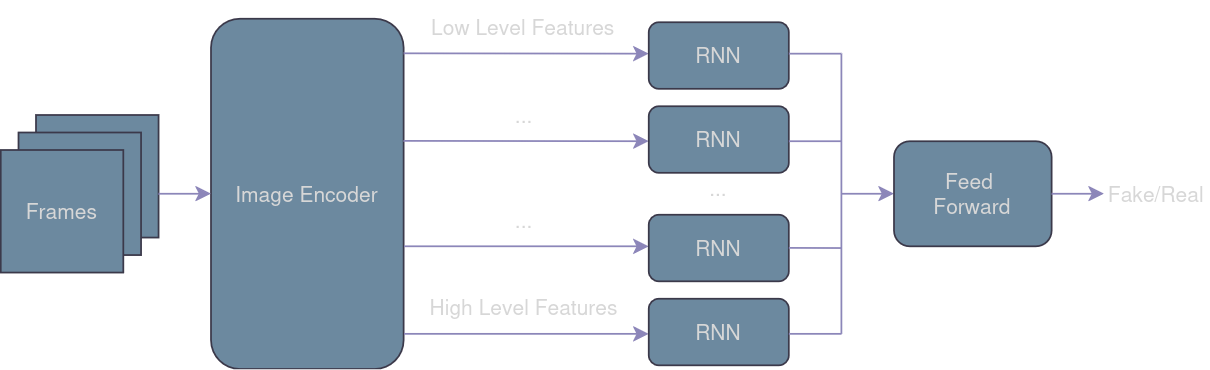

The diagram above was exported from draw.io. Its source (the exported page's mxGraphModel, read from the mxfile embedded in the PNG):
<mxGraphModel dx="871" dy="518" grid="1" gridSize="10" guides="1" tooltips="1" connect="1" arrows="1" fold="1" page="1" pageScale="1" pageWidth="850" pageHeight="1100" math="0" shadow="0">
  <root>
    <mxCell id="0" />
    <mxCell id="1" parent="0" />
    <mxCell id="FLRevgqaQ8ZfjhTXJNlt-2" value="" style="group;labelBackgroundColor=none;fontColor=#1A1A1A;" vertex="1" connectable="0" parent="1">
      <mxGeometry x="80" y="415" width="90" height="90" as="geometry" />
    </mxCell>
    <mxCell id="VFNAYNGbdpUGNz_2puiQ-7" value="" style="rounded=0;whiteSpace=wrap;html=1;labelBackgroundColor=none;fillColor=#5D7F99;strokeColor=#D0CEE2;fontColor=#1A1A1A;" parent="FLRevgqaQ8ZfjhTXJNlt-2" vertex="1">
      <mxGeometry x="20" width="70" height="70" as="geometry" />
    </mxCell>
    <mxCell id="VFNAYNGbdpUGNz_2puiQ-8" value="" style="rounded=0;whiteSpace=wrap;html=1;labelBackgroundColor=none;fillColor=#5D7F99;strokeColor=#D0CEE2;fontColor=#1A1A1A;" parent="FLRevgqaQ8ZfjhTXJNlt-2" vertex="1">
      <mxGeometry x="10" y="10" width="70" height="70" as="geometry" />
    </mxCell>
    <mxCell id="VFNAYNGbdpUGNz_2puiQ-6" value="&lt;div&gt;Frames&lt;/div&gt;" style="rounded=0;whiteSpace=wrap;html=1;labelBackgroundColor=none;fillColor=#5D7F99;strokeColor=#D0CEE2;fontColor=#1A1A1A;" parent="FLRevgqaQ8ZfjhTXJNlt-2" vertex="1">
      <mxGeometry y="20" width="70" height="70" as="geometry" />
    </mxCell>
    <mxCell id="FLRevgqaQ8ZfjhTXJNlt-3" value="&lt;div&gt;Image&amp;nbsp;Encoder&lt;/div&gt;" style="rounded=1;whiteSpace=wrap;html=1;labelBackgroundColor=none;fillColor=#5D7F99;strokeColor=#D0CEE2;fontColor=#1A1A1A;" vertex="1" parent="1">
      <mxGeometry x="200" y="360" width="110" height="200" as="geometry" />
    </mxCell>
    <mxCell id="FLRevgqaQ8ZfjhTXJNlt-7" value="" style="endArrow=classic;html=1;rounded=0;entryX=0;entryY=0.5;entryDx=0;entryDy=0;labelBackgroundColor=none;strokeColor=#736CA8;fontColor=default;" edge="1" parent="1" target="FLRevgqaQ8ZfjhTXJNlt-3">
      <mxGeometry width="50" height="50" relative="1" as="geometry">
        <mxPoint x="170" y="460" as="sourcePoint" />
        <mxPoint x="160" y="460" as="targetPoint" />
      </mxGeometry>
    </mxCell>
    <mxCell id="FLRevgqaQ8ZfjhTXJNlt-12" value="" style="endArrow=classic;html=1;rounded=0;exitX=1.002;exitY=0.9;exitDx=0;exitDy=0;exitPerimeter=0;labelBackgroundColor=none;strokeColor=#736CA8;fontColor=default;" edge="1" parent="1" source="FLRevgqaQ8ZfjhTXJNlt-3">
      <mxGeometry width="50" height="50" relative="1" as="geometry">
        <mxPoint x="310" y="540" as="sourcePoint" />
        <mxPoint x="450" y="540" as="targetPoint" />
      </mxGeometry>
    </mxCell>
    <mxCell id="FLRevgqaQ8ZfjhTXJNlt-13" value="" style="endArrow=classic;html=1;rounded=0;exitX=1;exitY=0.099;exitDx=0;exitDy=0;exitPerimeter=0;labelBackgroundColor=none;strokeColor=#736CA8;fontColor=default;" edge="1" parent="1" source="FLRevgqaQ8ZfjhTXJNlt-3">
      <mxGeometry width="50" height="50" relative="1" as="geometry">
        <mxPoint x="310" y="380.5" as="sourcePoint" />
        <mxPoint x="450" y="380" as="targetPoint" />
      </mxGeometry>
    </mxCell>
    <mxCell id="FLRevgqaQ8ZfjhTXJNlt-14" value="Low Level Features" style="text;html=1;align=center;verticalAlign=middle;whiteSpace=wrap;rounded=0;labelBackgroundColor=none;fontColor=#1A1A1A;" vertex="1" parent="1">
      <mxGeometry x="321.25" y="350" width="115" height="30" as="geometry" />
    </mxCell>
    <mxCell id="FLRevgqaQ8ZfjhTXJNlt-16" value="High Level Features" style="text;html=1;align=center;verticalAlign=middle;whiteSpace=wrap;rounded=0;labelBackgroundColor=none;fontColor=#1A1A1A;" vertex="1" parent="1">
      <mxGeometry x="320" y="510" width="117.5" height="30" as="geometry" />
    </mxCell>
    <mxCell id="FLRevgqaQ8ZfjhTXJNlt-17" value="..." style="text;html=1;align=center;verticalAlign=middle;whiteSpace=wrap;rounded=0;labelBackgroundColor=none;fontColor=#1A1A1A;" vertex="1" parent="1">
      <mxGeometry x="348.75" y="400" width="60" height="30" as="geometry" />
    </mxCell>
    <mxCell id="FLRevgqaQ8ZfjhTXJNlt-4" value="RNN" style="rounded=1;whiteSpace=wrap;html=1;labelBackgroundColor=none;fillColor=#5D7F99;strokeColor=#D0CEE2;fontColor=#1A1A1A;" vertex="1" parent="1">
      <mxGeometry x="450" y="362" width="80" height="38" as="geometry" />
    </mxCell>
    <mxCell id="FLRevgqaQ8ZfjhTXJNlt-19" value="RNN" style="rounded=1;whiteSpace=wrap;html=1;labelBackgroundColor=none;fillColor=#5D7F99;strokeColor=#D0CEE2;fontColor=#1A1A1A;" vertex="1" parent="1">
      <mxGeometry x="450" y="520" width="80" height="38" as="geometry" />
    </mxCell>
    <mxCell id="FLRevgqaQ8ZfjhTXJNlt-20" value="" style="endArrow=classic;html=1;rounded=0;exitX=0.999;exitY=0.349;exitDx=0;exitDy=0;exitPerimeter=0;labelBackgroundColor=none;strokeColor=#736CA8;fontColor=default;" edge="1" parent="1" source="FLRevgqaQ8ZfjhTXJNlt-3">
      <mxGeometry width="50" height="50" relative="1" as="geometry">
        <mxPoint x="340" y="420" as="sourcePoint" />
        <mxPoint x="450" y="430" as="targetPoint" />
      </mxGeometry>
    </mxCell>
    <mxCell id="FLRevgqaQ8ZfjhTXJNlt-21" value="" style="endArrow=classic;html=1;rounded=0;exitX=1.002;exitY=0.65;exitDx=0;exitDy=0;exitPerimeter=0;labelBackgroundColor=none;strokeColor=#736CA8;fontColor=default;" edge="1" parent="1" source="FLRevgqaQ8ZfjhTXJNlt-3">
      <mxGeometry width="50" height="50" relative="1" as="geometry">
        <mxPoint x="310" y="490" as="sourcePoint" />
        <mxPoint x="450" y="490" as="targetPoint" />
      </mxGeometry>
    </mxCell>
    <mxCell id="FLRevgqaQ8ZfjhTXJNlt-22" value="..." style="text;html=1;align=center;verticalAlign=middle;whiteSpace=wrap;rounded=0;labelBackgroundColor=none;fontColor=#1A1A1A;" vertex="1" parent="1">
      <mxGeometry x="348.75" y="460" width="60" height="30" as="geometry" />
    </mxCell>
    <mxCell id="FLRevgqaQ8ZfjhTXJNlt-23" value="RNN" style="rounded=1;whiteSpace=wrap;html=1;labelBackgroundColor=none;fillColor=#5D7F99;strokeColor=#D0CEE2;fontColor=#1A1A1A;" vertex="1" parent="1">
      <mxGeometry x="450" y="410" width="80" height="38" as="geometry" />
    </mxCell>
    <mxCell id="FLRevgqaQ8ZfjhTXJNlt-24" value="RNN" style="rounded=1;whiteSpace=wrap;html=1;labelBackgroundColor=none;fillColor=#5D7F99;strokeColor=#D0CEE2;fontColor=#1A1A1A;" vertex="1" parent="1">
      <mxGeometry x="450" y="472" width="80" height="38" as="geometry" />
    </mxCell>
    <mxCell id="FLRevgqaQ8ZfjhTXJNlt-29" value="" style="endArrow=none;html=1;rounded=0;labelBackgroundColor=none;strokeColor=#736CA8;fontColor=default;" edge="1" parent="1">
      <mxGeometry width="50" height="50" relative="1" as="geometry">
        <mxPoint x="530" y="380" as="sourcePoint" />
        <mxPoint x="560" y="380" as="targetPoint" />
      </mxGeometry>
    </mxCell>
    <mxCell id="FLRevgqaQ8ZfjhTXJNlt-30" value="" style="endArrow=none;html=1;rounded=0;labelBackgroundColor=none;strokeColor=#736CA8;fontColor=default;" edge="1" parent="1">
      <mxGeometry width="50" height="50" relative="1" as="geometry">
        <mxPoint x="530" y="430" as="sourcePoint" />
        <mxPoint x="560" y="430" as="targetPoint" />
      </mxGeometry>
    </mxCell>
    <mxCell id="FLRevgqaQ8ZfjhTXJNlt-31" value="" style="endArrow=none;html=1;rounded=0;labelBackgroundColor=none;strokeColor=#736CA8;fontColor=default;" edge="1" parent="1">
      <mxGeometry width="50" height="50" relative="1" as="geometry">
        <mxPoint x="530" y="490.91" as="sourcePoint" />
        <mxPoint x="560" y="491" as="targetPoint" />
      </mxGeometry>
    </mxCell>
    <mxCell id="FLRevgqaQ8ZfjhTXJNlt-32" value="" style="endArrow=none;html=1;rounded=0;labelBackgroundColor=none;strokeColor=#736CA8;fontColor=default;" edge="1" parent="1">
      <mxGeometry width="50" height="50" relative="1" as="geometry">
        <mxPoint x="530" y="540" as="sourcePoint" />
        <mxPoint x="560" y="540" as="targetPoint" />
      </mxGeometry>
    </mxCell>
    <mxCell id="FLRevgqaQ8ZfjhTXJNlt-33" value="" style="endArrow=none;html=1;rounded=0;labelBackgroundColor=none;strokeColor=#736CA8;fontColor=default;" edge="1" parent="1">
      <mxGeometry width="50" height="50" relative="1" as="geometry">
        <mxPoint x="560" y="540" as="sourcePoint" />
        <mxPoint x="560" y="380" as="targetPoint" />
      </mxGeometry>
    </mxCell>
    <mxCell id="FLRevgqaQ8ZfjhTXJNlt-35" value="" style="endArrow=classic;html=1;rounded=0;labelBackgroundColor=none;strokeColor=#736CA8;fontColor=default;" edge="1" parent="1">
      <mxGeometry width="50" height="50" relative="1" as="geometry">
        <mxPoint x="560" y="460" as="sourcePoint" />
        <mxPoint x="590" y="460" as="targetPoint" />
      </mxGeometry>
    </mxCell>
    <mxCell id="FLRevgqaQ8ZfjhTXJNlt-36" value="..." style="text;html=1;align=center;verticalAlign=middle;whiteSpace=wrap;rounded=0;labelBackgroundColor=none;fontColor=#1A1A1A;" vertex="1" parent="1">
      <mxGeometry x="460" y="442" width="60" height="30" as="geometry" />
    </mxCell>
    <mxCell id="FLRevgqaQ8ZfjhTXJNlt-37" value="&lt;div&gt;Feed&amp;nbsp;&lt;/div&gt;&lt;div&gt;Forward&lt;/div&gt;" style="rounded=1;whiteSpace=wrap;html=1;labelBackgroundColor=none;fillColor=#5D7F99;strokeColor=#D0CEE2;fontColor=#1A1A1A;" vertex="1" parent="1">
      <mxGeometry x="590" y="430" width="90" height="60" as="geometry" />
    </mxCell>
    <mxCell id="FLRevgqaQ8ZfjhTXJNlt-38" value="" style="endArrow=classic;html=1;rounded=0;labelBackgroundColor=none;strokeColor=#736CA8;fontColor=default;" edge="1" parent="1">
      <mxGeometry width="50" height="50" relative="1" as="geometry">
        <mxPoint x="680" y="460" as="sourcePoint" />
        <mxPoint x="710" y="460" as="targetPoint" />
      </mxGeometry>
    </mxCell>
    <mxCell id="FLRevgqaQ8ZfjhTXJNlt-39" value="Fake/Real" style="text;html=1;align=center;verticalAlign=middle;whiteSpace=wrap;rounded=0;labelBackgroundColor=none;fontColor=#1A1A1A;" vertex="1" parent="1">
      <mxGeometry x="710" y="445" width="60" height="30" as="geometry" />
    </mxCell>
  </root>
</mxGraphModel>